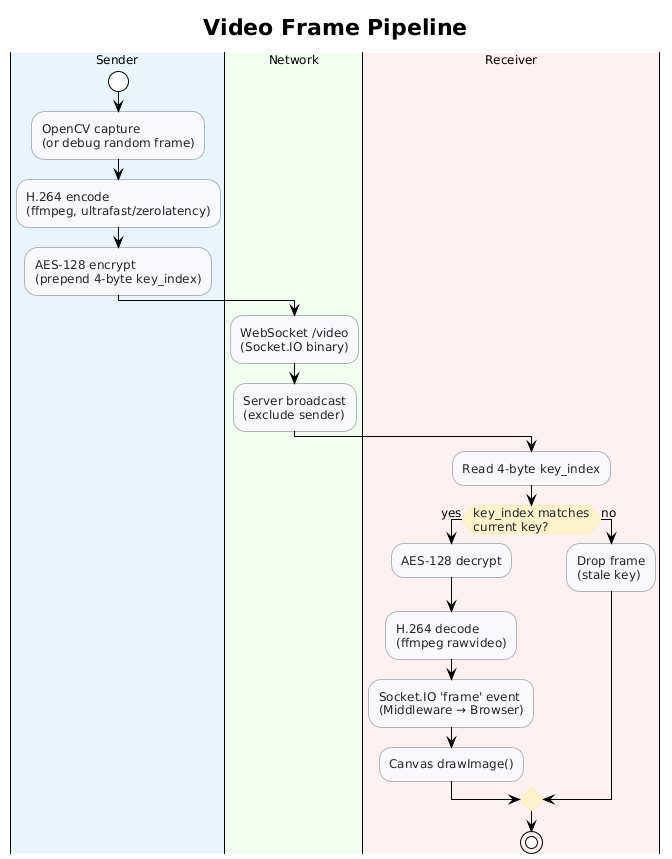

The diagram above was rendered by PlantUML. Its source (embedded in the PNG):
@startuml video-pipeline
!theme plain
skinparam backgroundColor transparent
skinparam defaultFontName "Segoe UI, Helvetica, Arial, sans-serif"
skinparam defaultFontSize 12
skinparam shadowing false
skinparam ActivityBarColor #495057
skinparam ActivityBorderColor #ADB5BD
skinparam ActivityBackgroundColor #F8F9FA

skinparam activity {
    BackgroundColor #F8F9FA
    BorderColor #ADB5BD
    FontColor #212529
    DiamondBackgroundColor #FFF3CD
    DiamondBorderColor #FFECB5
}

title Video Frame Pipeline

|#E8F4FD|Sender|
start
:OpenCV capture\n(or debug random frame);
:H.264 encode\n(ffmpeg, ultrafast/zerolatency);
:AES-128 encrypt\n(prepend 4-byte key_index);

|#F0FFF0|Network|
:WebSocket /video\n(Socket.IO binary);
:Server broadcast\n(exclude sender);

|#FFF0F0|Receiver|
:Read 4-byte key_index;
if (key_index matches\ncurrent key?) then (yes)
    :AES-128 decrypt;
    :H.264 decode\n(ffmpeg rawvideo);
    :Socket.IO 'frame' event\n(Middleware → Browser);
    :Canvas drawImage();
else (no)
    :Drop frame\n(stale key);
endif
stop

@enduml